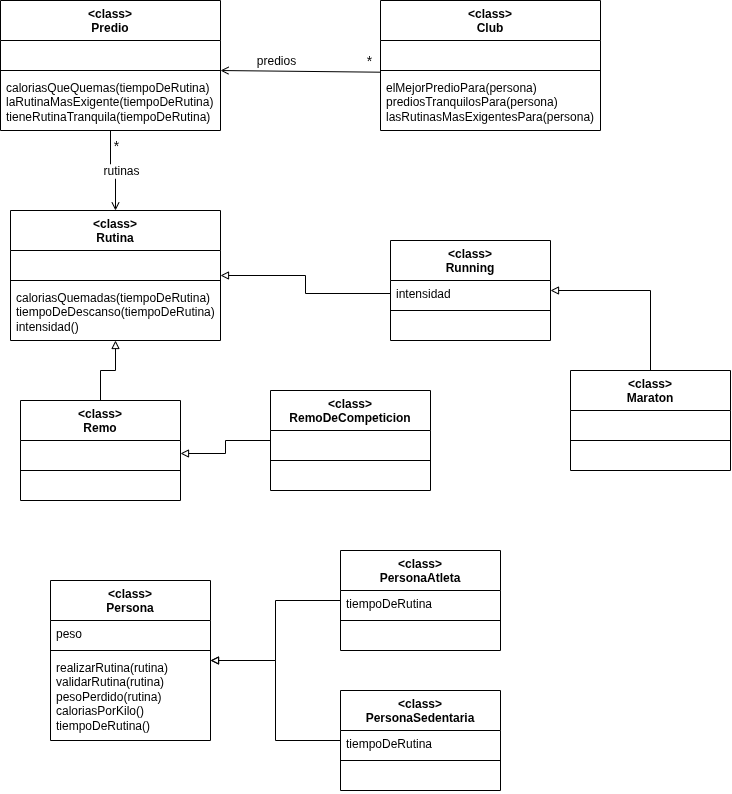

The diagram above was exported from draw.io. Its source (the exported page's mxGraphModel, read from the mxfile embedded in the PNG):
<mxGraphModel dx="1514" dy="834" grid="1" gridSize="10" guides="1" tooltips="1" connect="1" arrows="1" fold="1" page="1" pageScale="1" pageWidth="827" pageHeight="1169" math="0" shadow="0">
  <root>
    <mxCell id="0" />
    <mxCell id="1" parent="0" />
    <mxCell id="nK7jhsaSj6FcioVDBtdW-8" edge="1" parent="1" source="SAkW4hNcIodjJzunoobx-1" style="edgeStyle=orthogonalEdgeStyle;rounded=0;orthogonalLoop=1;jettySize=auto;html=1;entryX=0.5;entryY=0;entryDx=0;entryDy=0;defaultLabelBackgroundColor=page;endArrow=open;endFill=0;" target="SAkW4hNcIodjJzunoobx-9">
      <mxGeometry relative="1" x="0.0118" as="geometry" />
    </mxCell>
    <mxCell id="nK7jhsaSj6FcioVDBtdW-9" connectable="0" parent="nK7jhsaSj6FcioVDBtdW-8" style="edgeLabel;html=1;align=center;verticalAlign=middle;resizable=0;points=[];inheritText=1;defaultLabelBackgroundColor=page;" value="&lt;font style=&quot;font-size: 12px;&quot;&gt;rutinas&lt;/font&gt;" vertex="1">
      <mxGeometry relative="1" x="0.0118" y="-2" as="geometry">
        <mxPoint x="7" y="-2" as="offset" />
      </mxGeometry>
    </mxCell>
    <mxCell id="nK7jhsaSj6FcioVDBtdW-10" connectable="0" parent="nK7jhsaSj6FcioVDBtdW-8" style="edgeLabel;html=1;align=center;verticalAlign=middle;resizable=0;points=[];inheritText=1;defaultLabelBackgroundColor=page;" value="&lt;font style=&quot;font-size: 14px;&quot;&gt;*&lt;/font&gt;" vertex="1">
      <mxGeometry relative="1" x="-0.6471" y="2" as="geometry">
        <mxPoint x="3" as="offset" />
      </mxGeometry>
    </mxCell>
    <mxCell id="SAkW4hNcIodjJzunoobx-1" parent="1" style="swimlane;fontStyle=1;align=center;verticalAlign=top;childLayout=stackLayout;horizontal=1;startSize=40;horizontalStack=0;resizeParent=1;resizeParentMax=0;resizeLast=0;collapsible=1;marginBottom=0;whiteSpace=wrap;html=1;" value="&amp;lt;class&amp;gt;&lt;div&gt;Predio&lt;/div&gt;" vertex="1">
      <mxGeometry height="130" width="220" x="30" y="70" as="geometry" />
    </mxCell>
    <mxCell id="SAkW4hNcIodjJzunoobx-2" parent="SAkW4hNcIodjJzunoobx-1" style="text;strokeColor=none;fillColor=none;align=left;verticalAlign=top;spacingLeft=4;spacingRight=4;overflow=hidden;rotatable=0;points=[[0,0.5],[1,0.5]];portConstraint=eastwest;whiteSpace=wrap;html=1;" value="&amp;nbsp;" vertex="1">
      <mxGeometry height="26" width="220" y="40" as="geometry" />
    </mxCell>
    <mxCell id="SAkW4hNcIodjJzunoobx-3" parent="SAkW4hNcIodjJzunoobx-1" style="line;strokeWidth=1;fillColor=none;align=left;verticalAlign=middle;spacingTop=-1;spacingLeft=3;spacingRight=3;rotatable=0;labelPosition=right;points=[];portConstraint=eastwest;strokeColor=inherit;labelPerimeter=1;" value="" vertex="1">
      <mxGeometry height="8" width="220" y="66" as="geometry" />
    </mxCell>
    <mxCell id="SAkW4hNcIodjJzunoobx-4" parent="SAkW4hNcIodjJzunoobx-1" style="text;strokeColor=none;fillColor=none;align=left;verticalAlign=top;spacingLeft=4;spacingRight=4;overflow=hidden;rotatable=0;points=[[0,0.5],[1,0.5]];portConstraint=eastwest;whiteSpace=wrap;html=1;" value="caloriasQueQuemas(tiempoDeRutina)&lt;div&gt;laRutinaMasExigente(tiempoDeRutina)&lt;/div&gt;&lt;div&gt;tieneRutinaTranquila(tiempoDeRutina)&lt;/div&gt;" vertex="1">
      <mxGeometry height="56" width="220" y="74" as="geometry" />
    </mxCell>
    <mxCell id="SAkW4hNcIodjJzunoobx-5" parent="1" style="swimlane;fontStyle=1;align=center;verticalAlign=top;childLayout=stackLayout;horizontal=1;startSize=40;horizontalStack=0;resizeParent=1;resizeParentMax=0;resizeLast=0;collapsible=1;marginBottom=0;whiteSpace=wrap;html=1;" value="&amp;lt;class&amp;gt;&lt;div&gt;Club&lt;/div&gt;" vertex="1">
      <mxGeometry height="130" width="220" x="410" y="70" as="geometry" />
    </mxCell>
    <mxCell id="SAkW4hNcIodjJzunoobx-6" parent="SAkW4hNcIodjJzunoobx-5" style="text;strokeColor=none;fillColor=none;align=left;verticalAlign=top;spacingLeft=4;spacingRight=4;overflow=hidden;rotatable=0;points=[[0,0.5],[1,0.5]];portConstraint=eastwest;whiteSpace=wrap;html=1;" value="&amp;nbsp;" vertex="1">
      <mxGeometry height="26" width="220" y="40" as="geometry" />
    </mxCell>
    <mxCell id="SAkW4hNcIodjJzunoobx-7" parent="SAkW4hNcIodjJzunoobx-5" style="line;strokeWidth=1;fillColor=none;align=left;verticalAlign=middle;spacingTop=-1;spacingLeft=3;spacingRight=3;rotatable=0;labelPosition=right;points=[];portConstraint=eastwest;strokeColor=inherit;labelPerimeter=1;" value="" vertex="1">
      <mxGeometry height="8" width="220" y="66" as="geometry" />
    </mxCell>
    <mxCell id="SAkW4hNcIodjJzunoobx-8" parent="SAkW4hNcIodjJzunoobx-5" style="text;strokeColor=none;fillColor=none;align=left;verticalAlign=top;spacingLeft=4;spacingRight=4;overflow=hidden;rotatable=0;points=[[0,0.5],[1,0.5]];portConstraint=eastwest;whiteSpace=wrap;html=1;" value="elMejorPredioPara(persona)&lt;div&gt;prediosTranquilosPara(persona)&lt;/div&gt;&lt;div&gt;lasRutinasMasExigentesPara(persona)&lt;/div&gt;" vertex="1">
      <mxGeometry height="56" width="220" y="74" as="geometry" />
    </mxCell>
    <mxCell id="SAkW4hNcIodjJzunoobx-9" parent="1" style="swimlane;fontStyle=1;align=center;verticalAlign=top;childLayout=stackLayout;horizontal=1;startSize=40;horizontalStack=0;resizeParent=1;resizeParentMax=0;resizeLast=0;collapsible=1;marginBottom=0;whiteSpace=wrap;html=1;" value="&amp;lt;class&amp;gt;&lt;div&gt;Rutina&lt;/div&gt;" vertex="1">
      <mxGeometry height="130" width="210" x="40" y="280" as="geometry" />
    </mxCell>
    <mxCell id="SAkW4hNcIodjJzunoobx-10" parent="SAkW4hNcIodjJzunoobx-9" style="text;strokeColor=none;fillColor=none;align=left;verticalAlign=top;spacingLeft=4;spacingRight=4;overflow=hidden;rotatable=0;points=[[0,0.5],[1,0.5]];portConstraint=eastwest;whiteSpace=wrap;html=1;" value="&amp;nbsp;" vertex="1">
      <mxGeometry height="26" width="210" y="40" as="geometry" />
    </mxCell>
    <mxCell id="SAkW4hNcIodjJzunoobx-11" parent="SAkW4hNcIodjJzunoobx-9" style="line;strokeWidth=1;fillColor=none;align=left;verticalAlign=middle;spacingTop=-1;spacingLeft=3;spacingRight=3;rotatable=0;labelPosition=right;points=[];portConstraint=eastwest;strokeColor=inherit;labelPerimeter=1;" value="" vertex="1">
      <mxGeometry height="8" width="210" y="66" as="geometry" />
    </mxCell>
    <mxCell id="SAkW4hNcIodjJzunoobx-12" parent="SAkW4hNcIodjJzunoobx-9" style="text;strokeColor=none;fillColor=none;align=left;verticalAlign=top;spacingLeft=4;spacingRight=4;overflow=hidden;rotatable=0;points=[[0,0.5],[1,0.5]];portConstraint=eastwest;whiteSpace=wrap;html=1;" value="caloriasQuemadas(tiempoDeRutina)&lt;div&gt;tiempoDeDescanso(tiempoDeRutina)&lt;/div&gt;&lt;div&gt;intensidad()&lt;/div&gt;" vertex="1">
      <mxGeometry height="56" width="210" y="74" as="geometry" />
    </mxCell>
    <mxCell id="SAkW4hNcIodjJzunoobx-13" parent="1" style="swimlane;fontStyle=1;align=center;verticalAlign=top;childLayout=stackLayout;horizontal=1;startSize=40;horizontalStack=0;resizeParent=1;resizeParentMax=0;resizeLast=0;collapsible=1;marginBottom=0;whiteSpace=wrap;html=1;" value="&amp;lt;class&amp;gt;&lt;div&gt;Running&lt;/div&gt;" vertex="1">
      <mxGeometry height="100" width="160" x="420" y="310" as="geometry" />
    </mxCell>
    <mxCell id="SAkW4hNcIodjJzunoobx-14" parent="SAkW4hNcIodjJzunoobx-13" style="text;strokeColor=none;fillColor=none;align=left;verticalAlign=top;spacingLeft=4;spacingRight=4;overflow=hidden;rotatable=0;points=[[0,0.5],[1,0.5]];portConstraint=eastwest;whiteSpace=wrap;html=1;" value="intensidad" vertex="1">
      <mxGeometry height="26" width="160" y="40" as="geometry" />
    </mxCell>
    <mxCell id="SAkW4hNcIodjJzunoobx-15" parent="SAkW4hNcIodjJzunoobx-13" style="line;strokeWidth=1;fillColor=none;align=left;verticalAlign=middle;spacingTop=-1;spacingLeft=3;spacingRight=3;rotatable=0;labelPosition=right;points=[];portConstraint=eastwest;strokeColor=inherit;labelPerimeter=1;" value="" vertex="1">
      <mxGeometry height="8" width="160" y="66" as="geometry" />
    </mxCell>
    <mxCell id="SAkW4hNcIodjJzunoobx-16" parent="SAkW4hNcIodjJzunoobx-13" style="text;strokeColor=none;fillColor=none;align=left;verticalAlign=top;spacingLeft=4;spacingRight=4;overflow=hidden;rotatable=0;points=[[0,0.5],[1,0.5]];portConstraint=eastwest;whiteSpace=wrap;html=1;" value="&amp;nbsp;" vertex="1">
      <mxGeometry height="26" width="160" y="74" as="geometry" />
    </mxCell>
    <mxCell id="nK7jhsaSj6FcioVDBtdW-3" edge="1" parent="1" source="SAkW4hNcIodjJzunoobx-17" style="edgeStyle=orthogonalEdgeStyle;rounded=0;orthogonalLoop=1;jettySize=auto;html=1;entryX=1;entryY=0.5;entryDx=0;entryDy=0;defaultLabelBackgroundColor=page;exitX=0.5;exitY=0;exitDx=0;exitDy=0;endArrow=block;endFill=0;" target="SAkW4hNcIodjJzunoobx-13">
      <mxGeometry relative="1" as="geometry">
        <mxPoint x="640" y="470" as="sourcePoint" />
      </mxGeometry>
    </mxCell>
    <mxCell id="SAkW4hNcIodjJzunoobx-17" parent="1" style="swimlane;fontStyle=1;align=center;verticalAlign=top;childLayout=stackLayout;horizontal=1;startSize=40;horizontalStack=0;resizeParent=1;resizeParentMax=0;resizeLast=0;collapsible=1;marginBottom=0;whiteSpace=wrap;html=1;" value="&amp;lt;class&amp;gt;&lt;div&gt;Maraton&lt;/div&gt;" vertex="1">
      <mxGeometry height="100" width="160" x="600" y="440" as="geometry" />
    </mxCell>
    <mxCell id="SAkW4hNcIodjJzunoobx-18" parent="SAkW4hNcIodjJzunoobx-17" style="text;strokeColor=none;fillColor=none;align=left;verticalAlign=top;spacingLeft=4;spacingRight=4;overflow=hidden;rotatable=0;points=[[0,0.5],[1,0.5]];portConstraint=eastwest;whiteSpace=wrap;html=1;" value="&amp;nbsp;" vertex="1">
      <mxGeometry height="26" width="160" y="40" as="geometry" />
    </mxCell>
    <mxCell id="SAkW4hNcIodjJzunoobx-19" parent="SAkW4hNcIodjJzunoobx-17" style="line;strokeWidth=1;fillColor=none;align=left;verticalAlign=middle;spacingTop=-1;spacingLeft=3;spacingRight=3;rotatable=0;labelPosition=right;points=[];portConstraint=eastwest;strokeColor=inherit;labelPerimeter=1;" value="" vertex="1">
      <mxGeometry height="8" width="160" y="66" as="geometry" />
    </mxCell>
    <mxCell id="SAkW4hNcIodjJzunoobx-20" parent="SAkW4hNcIodjJzunoobx-17" style="text;strokeColor=none;fillColor=none;align=left;verticalAlign=top;spacingLeft=4;spacingRight=4;overflow=hidden;rotatable=0;points=[[0,0.5],[1,0.5]];portConstraint=eastwest;whiteSpace=wrap;html=1;" value="&amp;nbsp;" vertex="1">
      <mxGeometry height="26" width="160" y="74" as="geometry" />
    </mxCell>
    <mxCell id="nK7jhsaSj6FcioVDBtdW-2" edge="1" parent="1" source="SAkW4hNcIodjJzunoobx-21" style="edgeStyle=orthogonalEdgeStyle;rounded=0;orthogonalLoop=1;jettySize=auto;html=1;entryX=0.5;entryY=1;entryDx=0;entryDy=0;defaultLabelBackgroundColor=page;endArrow=block;endFill=0;" target="SAkW4hNcIodjJzunoobx-9">
      <mxGeometry relative="1" as="geometry" />
    </mxCell>
    <mxCell id="SAkW4hNcIodjJzunoobx-21" parent="1" style="swimlane;fontStyle=1;align=center;verticalAlign=top;childLayout=stackLayout;horizontal=1;startSize=40;horizontalStack=0;resizeParent=1;resizeParentMax=0;resizeLast=0;collapsible=1;marginBottom=0;whiteSpace=wrap;html=1;" value="&amp;lt;class&amp;gt;&lt;div&gt;Remo&lt;/div&gt;" vertex="1">
      <mxGeometry height="100" width="160" x="50" y="470" as="geometry" />
    </mxCell>
    <mxCell id="SAkW4hNcIodjJzunoobx-22" parent="SAkW4hNcIodjJzunoobx-21" style="text;strokeColor=none;fillColor=none;align=left;verticalAlign=top;spacingLeft=4;spacingRight=4;overflow=hidden;rotatable=0;points=[[0,0.5],[1,0.5]];portConstraint=eastwest;whiteSpace=wrap;html=1;" value="&amp;nbsp;" vertex="1">
      <mxGeometry height="26" width="160" y="40" as="geometry" />
    </mxCell>
    <mxCell id="SAkW4hNcIodjJzunoobx-23" parent="SAkW4hNcIodjJzunoobx-21" style="line;strokeWidth=1;fillColor=none;align=left;verticalAlign=middle;spacingTop=-1;spacingLeft=3;spacingRight=3;rotatable=0;labelPosition=right;points=[];portConstraint=eastwest;strokeColor=inherit;labelPerimeter=1;" value="" vertex="1">
      <mxGeometry height="8" width="160" y="66" as="geometry" />
    </mxCell>
    <mxCell id="SAkW4hNcIodjJzunoobx-24" parent="SAkW4hNcIodjJzunoobx-21" style="text;strokeColor=none;fillColor=none;align=left;verticalAlign=top;spacingLeft=4;spacingRight=4;overflow=hidden;rotatable=0;points=[[0,0.5],[1,0.5]];portConstraint=eastwest;whiteSpace=wrap;html=1;" value="&amp;nbsp;" vertex="1">
      <mxGeometry height="26" width="160" y="74" as="geometry" />
    </mxCell>
    <mxCell id="nK7jhsaSj6FcioVDBtdW-4" edge="1" parent="1" source="SAkW4hNcIodjJzunoobx-25" style="edgeStyle=orthogonalEdgeStyle;rounded=0;orthogonalLoop=1;jettySize=auto;html=1;entryX=1;entryY=0.5;entryDx=0;entryDy=0;defaultLabelBackgroundColor=page;endArrow=block;endFill=0;" target="SAkW4hNcIodjJzunoobx-22">
      <mxGeometry relative="1" as="geometry" />
    </mxCell>
    <mxCell id="SAkW4hNcIodjJzunoobx-25" parent="1" style="swimlane;fontStyle=1;align=center;verticalAlign=top;childLayout=stackLayout;horizontal=1;startSize=40;horizontalStack=0;resizeParent=1;resizeParentMax=0;resizeLast=0;collapsible=1;marginBottom=0;whiteSpace=wrap;html=1;" value="&amp;lt;class&amp;gt;&lt;div&gt;RemoDeCompeticion&lt;/div&gt;" vertex="1">
      <mxGeometry height="100" width="160" x="300" y="460" as="geometry" />
    </mxCell>
    <mxCell id="SAkW4hNcIodjJzunoobx-26" parent="SAkW4hNcIodjJzunoobx-25" style="text;strokeColor=none;fillColor=none;align=left;verticalAlign=top;spacingLeft=4;spacingRight=4;overflow=hidden;rotatable=0;points=[[0,0.5],[1,0.5]];portConstraint=eastwest;whiteSpace=wrap;html=1;" value="&amp;nbsp;" vertex="1">
      <mxGeometry height="26" width="160" y="40" as="geometry" />
    </mxCell>
    <mxCell id="SAkW4hNcIodjJzunoobx-27" parent="SAkW4hNcIodjJzunoobx-25" style="line;strokeWidth=1;fillColor=none;align=left;verticalAlign=middle;spacingTop=-1;spacingLeft=3;spacingRight=3;rotatable=0;labelPosition=right;points=[];portConstraint=eastwest;strokeColor=inherit;labelPerimeter=1;" value="" vertex="1">
      <mxGeometry height="8" width="160" y="66" as="geometry" />
    </mxCell>
    <mxCell id="SAkW4hNcIodjJzunoobx-28" parent="SAkW4hNcIodjJzunoobx-25" style="text;strokeColor=none;fillColor=none;align=left;verticalAlign=top;spacingLeft=4;spacingRight=4;overflow=hidden;rotatable=0;points=[[0,0.5],[1,0.5]];portConstraint=eastwest;whiteSpace=wrap;html=1;" value="&amp;nbsp;" vertex="1">
      <mxGeometry height="26" width="160" y="74" as="geometry" />
    </mxCell>
    <mxCell id="nK7jhsaSj6FcioVDBtdW-1" edge="1" parent="1" source="SAkW4hNcIodjJzunoobx-14" style="edgeStyle=orthogonalEdgeStyle;rounded=0;orthogonalLoop=1;jettySize=auto;html=1;entryX=1;entryY=0.5;entryDx=0;entryDy=0;defaultLabelBackgroundColor=page;endArrow=block;endFill=0;" target="SAkW4hNcIodjJzunoobx-9">
      <mxGeometry relative="1" x="0.0065" as="geometry" />
    </mxCell>
    <mxCell id="nK7jhsaSj6FcioVDBtdW-5" edge="1" parent="1" style="edgeStyle=orthogonalEdgeStyle;rounded=0;orthogonalLoop=1;jettySize=auto;html=1;entryX=1;entryY=0.077;entryDx=0;entryDy=0;defaultLabelBackgroundColor=page;endArrow=open;endFill=0;entryPerimeter=0;">
      <mxGeometry relative="1" x="0.0884" as="geometry">
        <Array as="points">
          <mxPoint x="410" y="140" />
        </Array>
        <mxPoint x="410" y="141.7" as="sourcePoint" />
        <mxPoint x="250" y="140.012" as="targetPoint" />
      </mxGeometry>
    </mxCell>
    <mxCell id="nK7jhsaSj6FcioVDBtdW-6" connectable="0" parent="nK7jhsaSj6FcioVDBtdW-5" style="edgeLabel;html=1;align=center;verticalAlign=middle;resizable=0;points=[];inheritText=1;defaultLabelBackgroundColor=page;" value="&lt;font style=&quot;font-size: 12px;&quot;&gt;predios&lt;/font&gt;" vertex="1">
      <mxGeometry relative="1" x="-0.0476" y="-2" as="geometry">
        <mxPoint x="-29" y="-8" as="offset" />
      </mxGeometry>
    </mxCell>
    <mxCell id="nK7jhsaSj6FcioVDBtdW-7" connectable="0" parent="nK7jhsaSj6FcioVDBtdW-5" style="edgeLabel;html=1;align=center;verticalAlign=middle;resizable=0;points=[];inheritText=1;defaultLabelBackgroundColor=page;" value="&lt;font style=&quot;font-size: 14px;&quot;&gt;*&lt;/font&gt;" vertex="1">
      <mxGeometry relative="1" x="-0.8763" y="-1" as="geometry">
        <mxPoint x="-3" y="-9" as="offset" />
      </mxGeometry>
    </mxCell>
    <mxCell id="nK7jhsaSj6FcioVDBtdW-11" parent="1" style="swimlane;fontStyle=1;align=center;verticalAlign=top;childLayout=stackLayout;horizontal=1;startSize=40;horizontalStack=0;resizeParent=1;resizeParentMax=0;resizeLast=0;collapsible=1;marginBottom=0;whiteSpace=wrap;html=1;" value="&amp;lt;class&amp;gt;&lt;div&gt;Persona&lt;/div&gt;" vertex="1">
      <mxGeometry height="160" width="160" x="80" y="650" as="geometry" />
    </mxCell>
    <mxCell id="nK7jhsaSj6FcioVDBtdW-12" parent="nK7jhsaSj6FcioVDBtdW-11" style="text;strokeColor=none;fillColor=none;align=left;verticalAlign=top;spacingLeft=4;spacingRight=4;overflow=hidden;rotatable=0;points=[[0,0.5],[1,0.5]];portConstraint=eastwest;whiteSpace=wrap;html=1;" value="peso" vertex="1">
      <mxGeometry height="26" width="160" y="40" as="geometry" />
    </mxCell>
    <mxCell id="nK7jhsaSj6FcioVDBtdW-13" parent="nK7jhsaSj6FcioVDBtdW-11" style="line;strokeWidth=1;fillColor=none;align=left;verticalAlign=middle;spacingTop=-1;spacingLeft=3;spacingRight=3;rotatable=0;labelPosition=right;points=[];portConstraint=eastwest;strokeColor=inherit;labelPerimeter=1;" value="" vertex="1">
      <mxGeometry height="8" width="160" y="66" as="geometry" />
    </mxCell>
    <mxCell id="nK7jhsaSj6FcioVDBtdW-14" parent="nK7jhsaSj6FcioVDBtdW-11" style="text;strokeColor=none;fillColor=none;align=left;verticalAlign=top;spacingLeft=4;spacingRight=4;overflow=hidden;rotatable=0;points=[[0,0.5],[1,0.5]];portConstraint=eastwest;whiteSpace=wrap;html=1;" value="realizarRutina(rutina)&lt;div&gt;validarRutina(rutina)&lt;/div&gt;&lt;div&gt;pesoPerdido(rutina)&lt;/div&gt;&lt;div&gt;caloriasPorKilo()&lt;/div&gt;&lt;div&gt;tiempoDeRutina()&lt;/div&gt;" vertex="1">
      <mxGeometry height="86" width="160" y="74" as="geometry" />
    </mxCell>
    <mxCell id="nK7jhsaSj6FcioVDBtdW-15" parent="1" style="swimlane;fontStyle=1;align=center;verticalAlign=top;childLayout=stackLayout;horizontal=1;startSize=40;horizontalStack=0;resizeParent=1;resizeParentMax=0;resizeLast=0;collapsible=1;marginBottom=0;whiteSpace=wrap;html=1;" value="&amp;lt;class&amp;gt;&lt;div&gt;PersonaSedentaria&lt;/div&gt;" vertex="1">
      <mxGeometry height="100" width="160" x="370" y="760" as="geometry" />
    </mxCell>
    <mxCell id="nK7jhsaSj6FcioVDBtdW-16" parent="nK7jhsaSj6FcioVDBtdW-15" style="text;strokeColor=none;fillColor=none;align=left;verticalAlign=top;spacingLeft=4;spacingRight=4;overflow=hidden;rotatable=0;points=[[0,0.5],[1,0.5]];portConstraint=eastwest;whiteSpace=wrap;html=1;" value="tiempoDeRutina" vertex="1">
      <mxGeometry height="26" width="160" y="40" as="geometry" />
    </mxCell>
    <mxCell id="nK7jhsaSj6FcioVDBtdW-17" parent="nK7jhsaSj6FcioVDBtdW-15" style="line;strokeWidth=1;fillColor=none;align=left;verticalAlign=middle;spacingTop=-1;spacingLeft=3;spacingRight=3;rotatable=0;labelPosition=right;points=[];portConstraint=eastwest;strokeColor=inherit;labelPerimeter=1;" value="" vertex="1">
      <mxGeometry height="8" width="160" y="66" as="geometry" />
    </mxCell>
    <mxCell id="nK7jhsaSj6FcioVDBtdW-18" parent="nK7jhsaSj6FcioVDBtdW-15" style="text;strokeColor=none;fillColor=none;align=left;verticalAlign=top;spacingLeft=4;spacingRight=4;overflow=hidden;rotatable=0;points=[[0,0.5],[1,0.5]];portConstraint=eastwest;whiteSpace=wrap;html=1;" value="&amp;nbsp;" vertex="1">
      <mxGeometry height="26" width="160" y="74" as="geometry" />
    </mxCell>
    <mxCell id="nK7jhsaSj6FcioVDBtdW-19" edge="1" parent="1" source="nK7jhsaSj6FcioVDBtdW-15" style="edgeStyle=orthogonalEdgeStyle;rounded=0;orthogonalLoop=1;jettySize=auto;html=1;entryX=1;entryY=0.5;entryDx=0;entryDy=0;defaultLabelBackgroundColor=page;endArrow=block;endFill=0;" target="nK7jhsaSj6FcioVDBtdW-11">
      <mxGeometry relative="1" x="0.019" as="geometry" />
    </mxCell>
    <mxCell id="nK7jhsaSj6FcioVDBtdW-24" edge="1" parent="1" source="nK7jhsaSj6FcioVDBtdW-20" style="edgeStyle=orthogonalEdgeStyle;rounded=0;orthogonalLoop=1;jettySize=auto;html=1;entryX=1;entryY=0.5;entryDx=0;entryDy=0;defaultLabelBackgroundColor=page;endArrow=block;endFill=0;" target="nK7jhsaSj6FcioVDBtdW-11">
      <mxGeometry relative="1" as="geometry" />
    </mxCell>
    <mxCell id="nK7jhsaSj6FcioVDBtdW-20" parent="1" style="swimlane;fontStyle=1;align=center;verticalAlign=top;childLayout=stackLayout;horizontal=1;startSize=40;horizontalStack=0;resizeParent=1;resizeParentMax=0;resizeLast=0;collapsible=1;marginBottom=0;whiteSpace=wrap;html=1;" value="&amp;lt;class&amp;gt;&lt;div&gt;PersonaAtleta&lt;/div&gt;" vertex="1">
      <mxGeometry height="100" width="160" x="370" y="620" as="geometry" />
    </mxCell>
    <mxCell id="nK7jhsaSj6FcioVDBtdW-21" parent="nK7jhsaSj6FcioVDBtdW-20" style="text;strokeColor=none;fillColor=none;align=left;verticalAlign=top;spacingLeft=4;spacingRight=4;overflow=hidden;rotatable=0;points=[[0,0.5],[1,0.5]];portConstraint=eastwest;whiteSpace=wrap;html=1;" value="tiempoDeRutina" vertex="1">
      <mxGeometry height="26" width="160" y="40" as="geometry" />
    </mxCell>
    <mxCell id="nK7jhsaSj6FcioVDBtdW-22" parent="nK7jhsaSj6FcioVDBtdW-20" style="line;strokeWidth=1;fillColor=none;align=left;verticalAlign=middle;spacingTop=-1;spacingLeft=3;spacingRight=3;rotatable=0;labelPosition=right;points=[];portConstraint=eastwest;strokeColor=inherit;labelPerimeter=1;" value="" vertex="1">
      <mxGeometry height="8" width="160" y="66" as="geometry" />
    </mxCell>
    <mxCell id="nK7jhsaSj6FcioVDBtdW-23" parent="nK7jhsaSj6FcioVDBtdW-20" style="text;strokeColor=none;fillColor=none;align=left;verticalAlign=top;spacingLeft=4;spacingRight=4;overflow=hidden;rotatable=0;points=[[0,0.5],[1,0.5]];portConstraint=eastwest;whiteSpace=wrap;html=1;" value="&amp;nbsp;" vertex="1">
      <mxGeometry height="26" width="160" y="74" as="geometry" />
    </mxCell>
  </root>
</mxGraphModel>